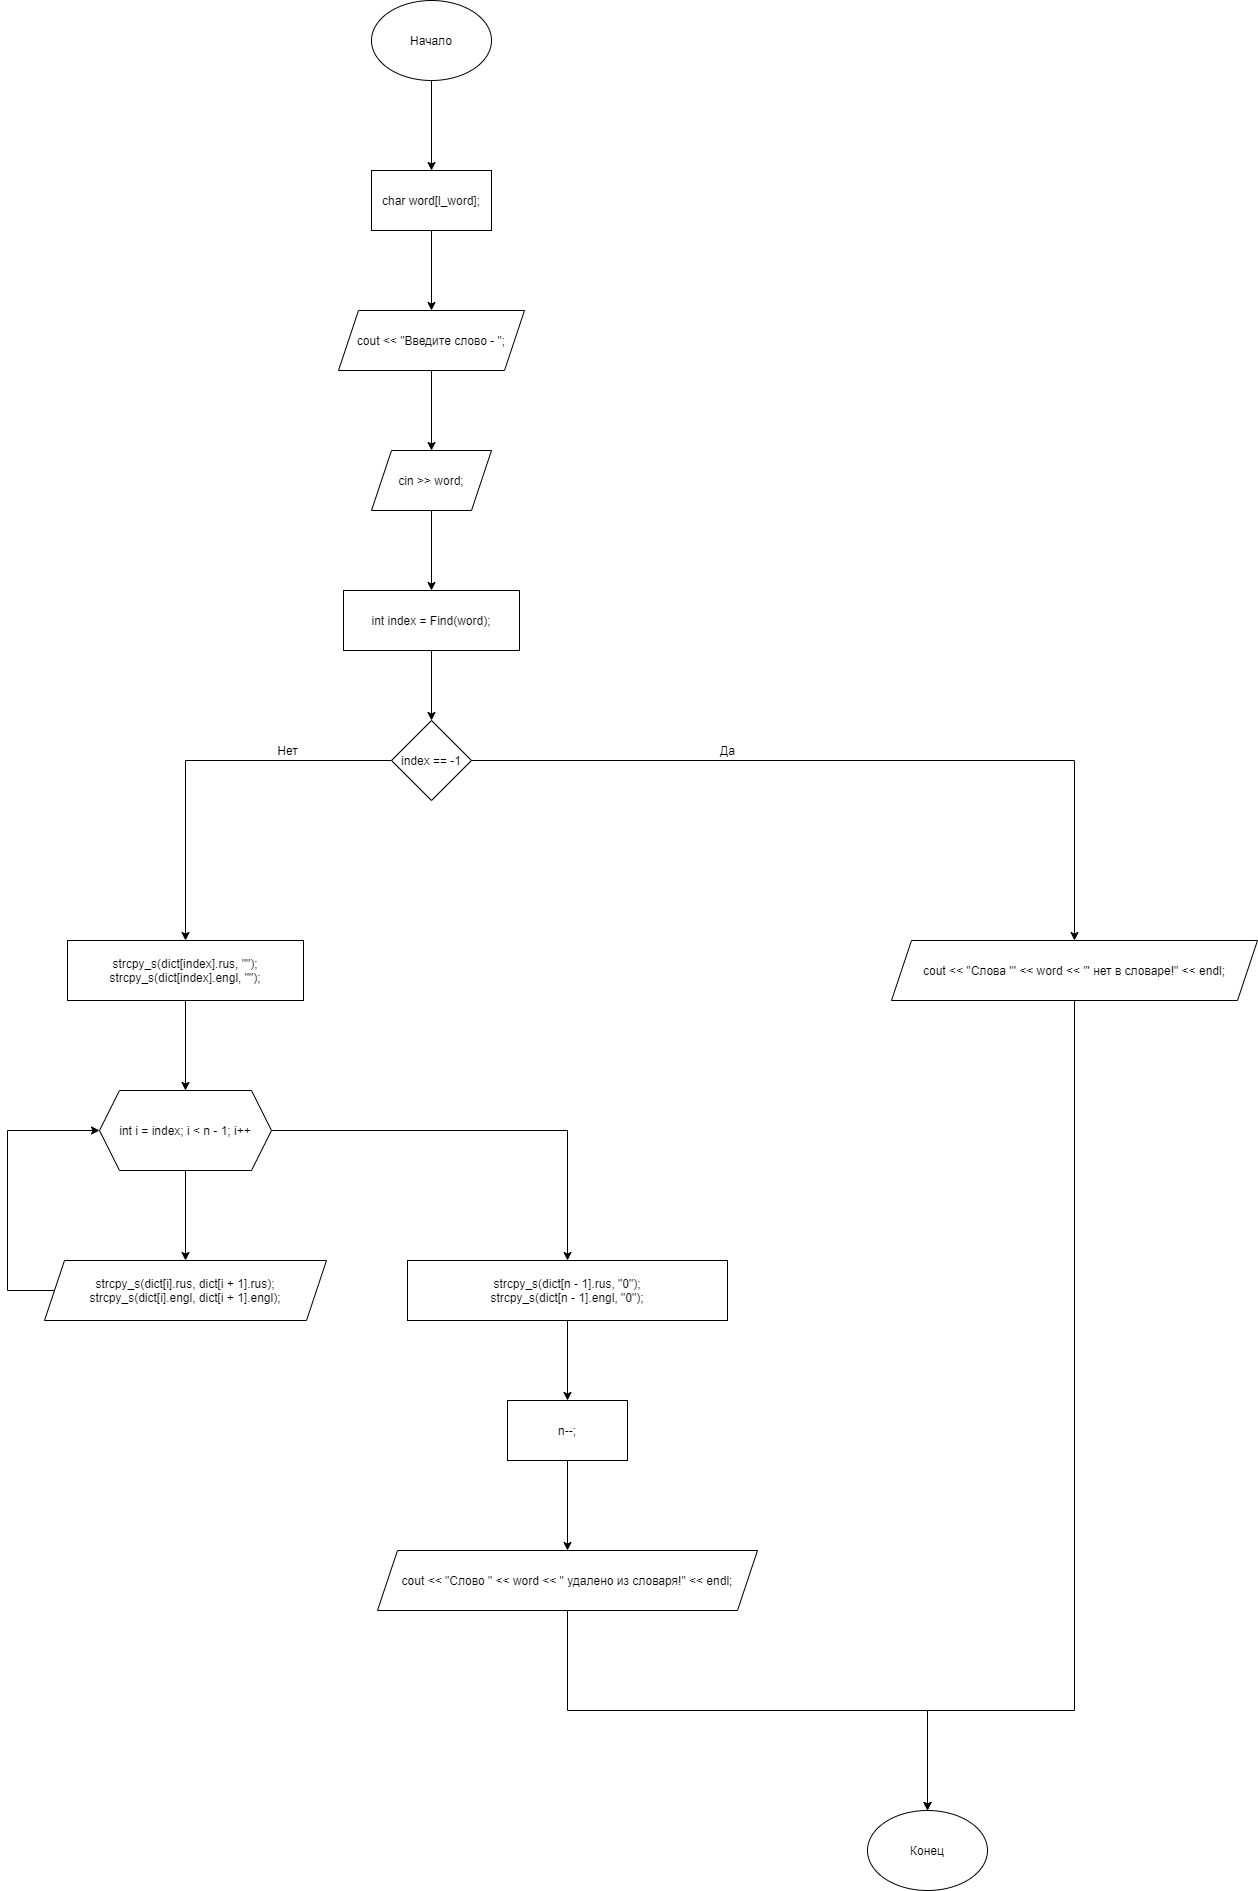

The diagram above was exported from draw.io. Its source (the exported page's mxGraphModel, read from the mxfile embedded in the PNG):
<mxGraphModel dx="1865" dy="649" grid="1" gridSize="10" guides="1" tooltips="1" connect="1" arrows="1" fold="1" page="1" pageScale="1" pageWidth="827" pageHeight="1169" math="0" shadow="0">
  <root>
    <mxCell id="0" />
    <mxCell id="1" parent="0" />
    <mxCell id="v3yD1PwOMfzzSGSkWw98-3" value="" style="edgeStyle=orthogonalEdgeStyle;rounded=0;orthogonalLoop=1;jettySize=auto;html=1;" parent="1" source="v3yD1PwOMfzzSGSkWw98-1" target="v3yD1PwOMfzzSGSkWw98-2" edge="1">
      <mxGeometry relative="1" as="geometry" />
    </mxCell>
    <mxCell id="v3yD1PwOMfzzSGSkWw98-1" value="Начало" style="ellipse;whiteSpace=wrap;html=1;" parent="1" vertex="1">
      <mxGeometry x="354" y="40" width="120" height="80" as="geometry" />
    </mxCell>
    <mxCell id="v3yD1PwOMfzzSGSkWw98-5" value="" style="edgeStyle=orthogonalEdgeStyle;rounded=0;orthogonalLoop=1;jettySize=auto;html=1;" parent="1" source="v3yD1PwOMfzzSGSkWw98-2" target="v3yD1PwOMfzzSGSkWw98-4" edge="1">
      <mxGeometry relative="1" as="geometry" />
    </mxCell>
    <mxCell id="v3yD1PwOMfzzSGSkWw98-2" value="char word[l_word];" style="whiteSpace=wrap;html=1;" parent="1" vertex="1">
      <mxGeometry x="354" y="210" width="120" height="60" as="geometry" />
    </mxCell>
    <mxCell id="v3yD1PwOMfzzSGSkWw98-7" value="" style="edgeStyle=orthogonalEdgeStyle;rounded=0;orthogonalLoop=1;jettySize=auto;html=1;" parent="1" source="v3yD1PwOMfzzSGSkWw98-4" target="v3yD1PwOMfzzSGSkWw98-6" edge="1">
      <mxGeometry relative="1" as="geometry" />
    </mxCell>
    <mxCell id="v3yD1PwOMfzzSGSkWw98-4" value="cout &lt;&lt; &quot;Введите слово - &quot;;" style="shape=parallelogram;perimeter=parallelogramPerimeter;whiteSpace=wrap;html=1;fixedSize=1;" parent="1" vertex="1">
      <mxGeometry x="321" y="350" width="186" height="60" as="geometry" />
    </mxCell>
    <mxCell id="v3yD1PwOMfzzSGSkWw98-9" value="" style="edgeStyle=orthogonalEdgeStyle;rounded=0;orthogonalLoop=1;jettySize=auto;html=1;" parent="1" source="v3yD1PwOMfzzSGSkWw98-6" target="v3yD1PwOMfzzSGSkWw98-8" edge="1">
      <mxGeometry relative="1" as="geometry" />
    </mxCell>
    <mxCell id="v3yD1PwOMfzzSGSkWw98-6" value="cin &gt;&gt; word;" style="shape=parallelogram;perimeter=parallelogramPerimeter;whiteSpace=wrap;html=1;fixedSize=1;" parent="1" vertex="1">
      <mxGeometry x="354" y="490" width="120" height="60" as="geometry" />
    </mxCell>
    <mxCell id="v3yD1PwOMfzzSGSkWw98-11" value="" style="edgeStyle=orthogonalEdgeStyle;rounded=0;orthogonalLoop=1;jettySize=auto;html=1;" parent="1" source="v3yD1PwOMfzzSGSkWw98-8" target="v3yD1PwOMfzzSGSkWw98-10" edge="1">
      <mxGeometry relative="1" as="geometry" />
    </mxCell>
    <mxCell id="v3yD1PwOMfzzSGSkWw98-8" value="int index = Find(word);" style="whiteSpace=wrap;html=1;" parent="1" vertex="1">
      <mxGeometry x="326" y="630" width="176" height="60" as="geometry" />
    </mxCell>
    <mxCell id="v3yD1PwOMfzzSGSkWw98-13" value="" style="edgeStyle=orthogonalEdgeStyle;rounded=0;orthogonalLoop=1;jettySize=auto;html=1;" parent="1" source="v3yD1PwOMfzzSGSkWw98-10" target="v3yD1PwOMfzzSGSkWw98-12" edge="1">
      <mxGeometry relative="1" as="geometry" />
    </mxCell>
    <mxCell id="v3yD1PwOMfzzSGSkWw98-15" value="" style="edgeStyle=orthogonalEdgeStyle;rounded=0;orthogonalLoop=1;jettySize=auto;html=1;" parent="1" source="v3yD1PwOMfzzSGSkWw98-10" target="v3yD1PwOMfzzSGSkWw98-14" edge="1">
      <mxGeometry relative="1" as="geometry" />
    </mxCell>
    <mxCell id="v3yD1PwOMfzzSGSkWw98-10" value="index == -1" style="rhombus;whiteSpace=wrap;html=1;" parent="1" vertex="1">
      <mxGeometry x="374" y="760" width="80" height="80" as="geometry" />
    </mxCell>
    <mxCell id="v3yD1PwOMfzzSGSkWw98-29" style="edgeStyle=orthogonalEdgeStyle;rounded=0;orthogonalLoop=1;jettySize=auto;html=1;" parent="1" source="v3yD1PwOMfzzSGSkWw98-12" edge="1">
      <mxGeometry relative="1" as="geometry">
        <mxPoint x="910" y="1850" as="targetPoint" />
        <Array as="points">
          <mxPoint x="1057" y="1750" />
          <mxPoint x="910" y="1750" />
        </Array>
      </mxGeometry>
    </mxCell>
    <mxCell id="v3yD1PwOMfzzSGSkWw98-12" value="cout &lt;&lt; &quot;Слова '&quot; &lt;&lt; word &lt;&lt; &quot;' нет в словаре!&quot; &lt;&lt; endl;" style="shape=parallelogram;perimeter=parallelogramPerimeter;whiteSpace=wrap;html=1;fixedSize=1;" parent="1" vertex="1">
      <mxGeometry x="874" y="980" width="366" height="60" as="geometry" />
    </mxCell>
    <mxCell id="v3yD1PwOMfzzSGSkWw98-17" value="" style="edgeStyle=orthogonalEdgeStyle;rounded=0;orthogonalLoop=1;jettySize=auto;html=1;" parent="1" source="v3yD1PwOMfzzSGSkWw98-14" target="v3yD1PwOMfzzSGSkWw98-16" edge="1">
      <mxGeometry relative="1" as="geometry" />
    </mxCell>
    <mxCell id="v3yD1PwOMfzzSGSkWw98-14" value="strcpy_s(dict[index].rus, &quot;&quot;);&lt;br&gt;strcpy_s(dict[index].engl, &quot;&quot;);" style="whiteSpace=wrap;html=1;" parent="1" vertex="1">
      <mxGeometry x="50" y="980" width="236" height="60" as="geometry" />
    </mxCell>
    <mxCell id="v3yD1PwOMfzzSGSkWw98-19" value="" style="edgeStyle=orthogonalEdgeStyle;rounded=0;orthogonalLoop=1;jettySize=auto;html=1;" parent="1" source="v3yD1PwOMfzzSGSkWw98-16" target="v3yD1PwOMfzzSGSkWw98-18" edge="1">
      <mxGeometry relative="1" as="geometry" />
    </mxCell>
    <mxCell id="v3yD1PwOMfzzSGSkWw98-23" value="" style="edgeStyle=orthogonalEdgeStyle;rounded=0;orthogonalLoop=1;jettySize=auto;html=1;" parent="1" source="v3yD1PwOMfzzSGSkWw98-16" target="v3yD1PwOMfzzSGSkWw98-22" edge="1">
      <mxGeometry relative="1" as="geometry" />
    </mxCell>
    <mxCell id="v3yD1PwOMfzzSGSkWw98-16" value="int i = index; i &lt; n - 1; i++" style="shape=hexagon;perimeter=hexagonPerimeter2;whiteSpace=wrap;html=1;fixedSize=1;" parent="1" vertex="1">
      <mxGeometry x="82" y="1130" width="172" height="80" as="geometry" />
    </mxCell>
    <mxCell id="v3yD1PwOMfzzSGSkWw98-20" style="edgeStyle=orthogonalEdgeStyle;rounded=0;orthogonalLoop=1;jettySize=auto;html=1;entryX=0;entryY=0.5;entryDx=0;entryDy=0;" parent="1" source="v3yD1PwOMfzzSGSkWw98-18" target="v3yD1PwOMfzzSGSkWw98-16" edge="1">
      <mxGeometry relative="1" as="geometry">
        <Array as="points">
          <mxPoint x="-10" y="1330" />
          <mxPoint x="-10" y="1170" />
        </Array>
      </mxGeometry>
    </mxCell>
    <mxCell id="v3yD1PwOMfzzSGSkWw98-18" value="strcpy_s(dict[i].rus, dict[i + 1].rus);&lt;br&gt;strcpy_s(dict[i].engl, dict[i + 1].engl);" style="shape=parallelogram;perimeter=parallelogramPerimeter;whiteSpace=wrap;html=1;fixedSize=1;" parent="1" vertex="1">
      <mxGeometry x="27" y="1300" width="282" height="60" as="geometry" />
    </mxCell>
    <mxCell id="v3yD1PwOMfzzSGSkWw98-25" value="" style="edgeStyle=orthogonalEdgeStyle;rounded=0;orthogonalLoop=1;jettySize=auto;html=1;" parent="1" source="v3yD1PwOMfzzSGSkWw98-22" target="v3yD1PwOMfzzSGSkWw98-24" edge="1">
      <mxGeometry relative="1" as="geometry" />
    </mxCell>
    <mxCell id="v3yD1PwOMfzzSGSkWw98-22" value="strcpy_s(dict[n - 1].rus, &quot;0&quot;);&lt;br&gt;strcpy_s(dict[n - 1].engl, &quot;0&quot;);" style="whiteSpace=wrap;html=1;" parent="1" vertex="1">
      <mxGeometry x="390" y="1300" width="320" height="60" as="geometry" />
    </mxCell>
    <mxCell id="v3yD1PwOMfzzSGSkWw98-28" value="" style="edgeStyle=orthogonalEdgeStyle;rounded=0;orthogonalLoop=1;jettySize=auto;html=1;" parent="1" source="v3yD1PwOMfzzSGSkWw98-24" target="v3yD1PwOMfzzSGSkWw98-27" edge="1">
      <mxGeometry relative="1" as="geometry" />
    </mxCell>
    <mxCell id="v3yD1PwOMfzzSGSkWw98-24" value="n--;" style="whiteSpace=wrap;html=1;" parent="1" vertex="1">
      <mxGeometry x="490" y="1440" width="120" height="60" as="geometry" />
    </mxCell>
    <mxCell id="v3yD1PwOMfzzSGSkWw98-30" style="edgeStyle=orthogonalEdgeStyle;rounded=0;orthogonalLoop=1;jettySize=auto;html=1;exitX=0.5;exitY=1;exitDx=0;exitDy=0;" parent="1" source="v3yD1PwOMfzzSGSkWw98-27" edge="1">
      <mxGeometry relative="1" as="geometry">
        <mxPoint x="910" y="1850" as="targetPoint" />
        <Array as="points">
          <mxPoint x="550" y="1750" />
          <mxPoint x="910" y="1750" />
        </Array>
      </mxGeometry>
    </mxCell>
    <mxCell id="v3yD1PwOMfzzSGSkWw98-27" value="cout &lt;&lt; &quot;Cлово &quot; &lt;&lt; word &lt;&lt; &quot; удалено из словаря!&quot; &lt;&lt; endl;" style="shape=parallelogram;perimeter=parallelogramPerimeter;whiteSpace=wrap;html=1;fixedSize=1;" parent="1" vertex="1">
      <mxGeometry x="360" y="1590" width="380" height="60" as="geometry" />
    </mxCell>
    <mxCell id="v3yD1PwOMfzzSGSkWw98-31" value="Конец" style="ellipse;whiteSpace=wrap;html=1;" parent="1" vertex="1">
      <mxGeometry x="850" y="1850" width="120" height="80" as="geometry" />
    </mxCell>
    <mxCell id="v3yD1PwOMfzzSGSkWw98-32" value="Да" style="text;html=1;align=center;verticalAlign=middle;resizable=0;points=[];autosize=1;strokeColor=none;fillColor=none;" parent="1" vertex="1">
      <mxGeometry x="695" y="780" width="30" height="20" as="geometry" />
    </mxCell>
    <mxCell id="v3yD1PwOMfzzSGSkWw98-33" value="Нет" style="text;html=1;align=center;verticalAlign=middle;resizable=0;points=[];autosize=1;strokeColor=none;fillColor=none;" parent="1" vertex="1">
      <mxGeometry x="250" y="780" width="40" height="20" as="geometry" />
    </mxCell>
  </root>
</mxGraphModel>